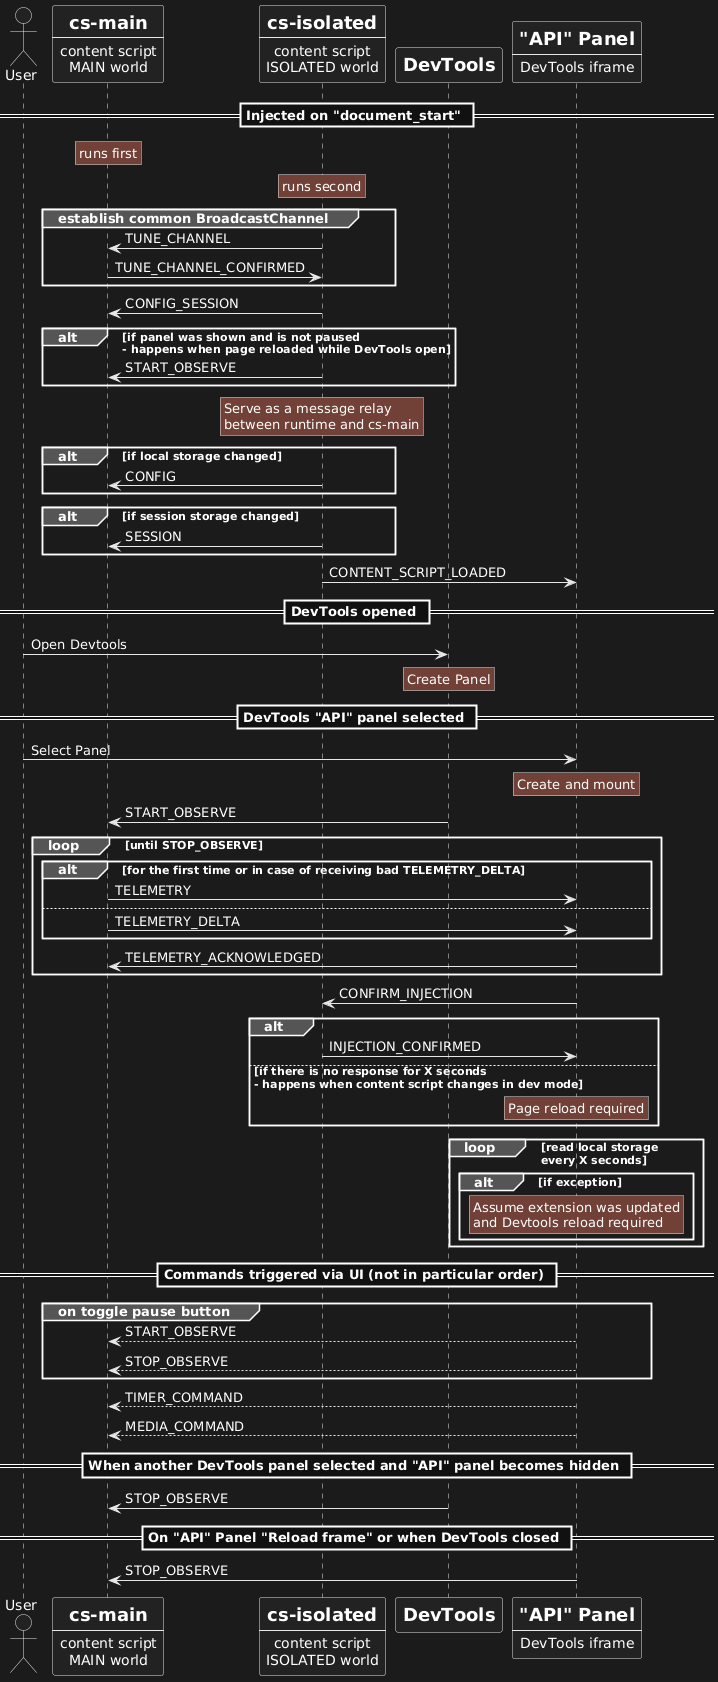

The diagram above was rendered by PlantUML. Its source (embedded in the PNG):
@startuml
actor User
participant csMain [
  =cs-main
  ----
  content script
  MAIN world
]
participant csIsolated [
  =cs-isolated
  ----
  content script
  ISOLATED world
]
participant Devtools [
  =DevTools
]
participant Panel [
  ="API" Panel
  ----
  DevTools iframe
]

== Injected on "document_start" ==
rnote over csMain: runs first
rnote over csIsolated: runs second
group establish common BroadcastChannel
  csIsolated -> csMain: TUNE_CHANNEL
  csMain -> csIsolated: TUNE_CHANNEL_CONFIRMED
end
csIsolated -> csMain: CONFIG_SESSION
alt if panel was shown and is not paused\n- happens when page reloaded while DevTools open
  csIsolated -> csMain: START_OBSERVE
end
rnote over csIsolated: Serve as a message relay\nbetween runtime and cs-main
alt if local storage changed
  csIsolated -> csMain: CONFIG
end
alt if session storage changed
  csIsolated -> csMain: SESSION
end
csIsolated -> Panel: CONTENT_SCRIPT_LOADED

== DevTools opened ==
User -> Devtools: Open Devtools
rnote over Devtools: Create Panel

== DevTools "API" panel selected ==
User -> Panel: Select Panel
rnote over Panel: Create and mount
Devtools -> csMain: START_OBSERVE
loop until STOP_OBSERVE
  alt for the first time or in case of receiving bad TELEMETRY_DELTA
    csMain -> Panel: TELEMETRY
  else
    csMain -> Panel: TELEMETRY_DELTA
  end
  Panel -> csMain: TELEMETRY_ACKNOWLEDGED
end

Panel -> csIsolated: CONFIRM_INJECTION
alt
  csIsolated -> Panel: INJECTION_CONFIRMED
else if there is no response for X seconds\n- happens when content script changes in dev mode
  rnote over Panel: Page reload required
end
loop read local storage\nevery X seconds
  alt if exception
    rnote over Panel: Assume extension was updated\nand Devtools reload required
  end
end

== Commands triggered via UI (not in particular order) ==
group on toggle pause button
  Panel --> csMain: START_OBSERVE
  Panel --> csMain: STOP_OBSERVE
end
Panel --> csMain: TIMER_COMMAND
Panel --> csMain: MEDIA_COMMAND

== When another DevTools panel selected and "API" panel becomes hidden ==
Devtools -> csMain: STOP_OBSERVE

== On "API" Panel "Reload frame" or when DevTools closed ==
Panel -> csMain: STOP_OBSERVE
@enduml